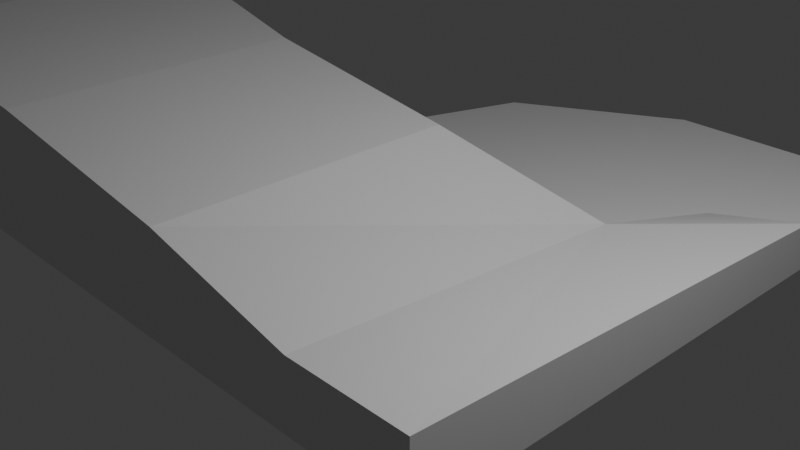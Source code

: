 # Source: maine.blend  (saved by Blender 4.2.66; exported with 4.5.12 LTS)
import bpy
from mathutils import Matrix  # noqa: F401  (used for matrix-valued properties, if any)

bpy.ops.wm.read_factory_settings(use_empty=True)
scene = bpy.context.scene
scene.name = 'Scene'

# ---- collections
col_collection = bpy.data.collections.new('Collection'); scene.collection.children.link(col_collection)

# ---- materials (node trees are filled in below, after node groups)
mat_material = bpy.data.materials.new('Material')
mat_material.alpha_threshold = 0.0
mat_material.use_transparent_shadow = False
mat_material.roughness = 0.5
mat_material.line_color = (0.0, 0.0, 0.0, 1.0)

# ---- material node trees
mat_material.use_nodes = True; mat_material.node_tree.nodes.clear()
_N = mat_material.node_tree.nodes; _L = mat_material.node_tree.links
n0 = _N.new('ShaderNodeOutputMaterial'); n0.name = 'Material Output'; n0.location = (300, 300)
n1 = _N.new('ShaderNodeBsdfPrincipled'); n1.name = 'Principled BSDF'; n1.location = (10, 300)
n1.inputs[3].default_value = 1.45
_L.new(n1.outputs[0], n0.inputs[0])
n0.is_active_output = True

# ---- world
world_world = bpy.data.worlds.new('World'); scene.world = world_world
world_world.use_nodes = True; world_world.node_tree.nodes.clear()
_N = world_world.node_tree.nodes; _L = world_world.node_tree.links
n0 = _N.new('ShaderNodeOutputWorld'); n0.name = 'World Output'; n0.location = (300, 300)
n1 = _N.new('ShaderNodeBackground'); n1.name = 'Background'; n1.location = (10, 300)
n1.inputs[0].default_value = (0.05088, 0.05088, 0.05088, 1.0)
_L.new(n1.outputs[0], n0.inputs[0])
n0.is_active_output = True
world_world.color = (0.05088, 0.05088, 0.05088)
world_world.sun_shadow_jitter_overblur = 0.0

# ---- cameras
cam_camera = bpy.data.cameras.new('Camera')
cam_camera.clip_end = 100.0
cam_camera.ortho_scale = 7.314

# ---- lights
light_light = bpy.data.lights.new('Light', 'POINT')
light_light.energy = 1000.0
light_light.shadow_soft_size = 0.1

# ---- meshes
me_cube = bpy.data.meshes.new('Cube')
me_cube.from_pydata([(1.0, 2.142, -0.4279), (0.1213, 2.731, -1.0), (1.0, -2.26, -0.1523), (1.0, -2.26, -1.0), (-1.0, 1.566, 0.318), (-1.0, 1.566, -1.0), (-1.0, -2.26, 0.318), (-1.0, -2.26, -1.0), (-3.825, 1.566, 0.7178), (-3.825, 1.566, -1.0), (-3.825, -2.26, 0.7178), (-3.825, -2.26, -1.0), (-6.928, 2.142, 1.0), (-6.928, 2.142, -1.0), (-6.928, -2.26, 1.0), (-6.928, -2.26, -1.0), (-8.202, 2.142, 1.0), (-8.202, 2.142, -1.0), (-8.202, -2.26, 1.0), (-8.202, -2.26, -1.0), (-10.79, 1.389, 1.0), (-10.79, 1.389, -1.0), (-10.79, -2.26, 1.0), (-10.79, -2.26, -1.0), (-12.93, 1.389, 1.0), (-12.93, 1.389, -1.0), (-12.93, -2.26, 1.0), (-12.93, -2.26, -1.0), (2.516, 3.763, -0.4279), (2.516, 3.763, -1.0), (2.516, -2.26, -0.1523), (2.516, -2.26, -1.0), (1.0, 6.767, -1.0), (-1.0, 6.767, -1.0), (-3.239, 5.488, -1.0), (2.516, 6.767, -1.0), (2.516, 4.921, -1.0), (1.0, 4.267, -1.0), (-1.0, 3.784, -1.0), (-3.825, 3.784, -1.0), (-4.593, 2.963, -1.0)], [], [(0, 4, 6, 2), (3, 2, 6, 7), (5, 7, 11, 9), (5, 1, 3, 7), (3, 1, 29, 31), (5, 4, 0, 1), (8, 9, 13, 12), (6, 4, 8, 10), (4, 5, 9, 8), (7, 6, 10, 11), (12, 13, 17, 16), (9, 11, 15, 13), (10, 8, 12, 14), (11, 10, 14, 15), (18, 16, 20, 22), (13, 15, 19, 17), (14, 12, 16, 18), (15, 14, 18, 19), (20, 21, 25, 24), (19, 18, 22, 23), (16, 17, 21, 20), (17, 19, 23, 21), (27, 26, 24, 25), (21, 23, 27, 25), (22, 20, 24, 26), (23, 22, 26, 27), (29, 28, 30, 31), (0, 2, 30, 28), (2, 3, 31, 30), (1, 0, 28, 29), (37, 36, 35, 32), (39, 38, 33, 34), (38, 37, 32, 33), (5, 1, 37, 38), (9, 5, 38, 39), (1, 29, 36, 37), (28, 0, 37, 36), (37, 0, 1), (28, 36, 29), (9, 13, 40, 39)])
_uv = me_cube.uv_layers.new(name='UVMap')
_uv.uv.foreach_set('vector', [0.625, 0.5, 0.875, 0.5, 0.875, 0.75, 0.625, 0.75, 0.375, 0.75, 0.625, 0.75, 0.625, 1.0, 0.375, 1.0, 0.125, 0.5, 0.125, 0.75, 0.125, 0.75, 0.125, 0.5, 0.125, 0.5, 0.375, 0.5, 0.375, 0.75, 0.125, 0.75, 0.375, 0.75, 0.375, 0.5, 0.375, 0.5, 0.375, 0.75, 0.375, 0.25, 0.625, 0.25, 0.625, 0.5, 0.375, 0.5, 0.625, 0.25, 0.375, 0.25, 0.375, 0.25, 0.625, 0.25, 0.875, 0.75, 0.875, 0.5, 0.875, 0.5, 0.875, 0.75, 0.625, 0.25, 0.375, 0.25, 0.375, 0.25, 0.625, 0.25, 0.375, 1.0, 0.625, 1.0, 0.625, 1.0, 0.375, 1.0, 0.625, 0.25, 0.375, 0.25, 0.375, 0.25, 0.625, 0.25, 0.125, 0.5, 0.125, 0.75, 0.125, 0.75, 0.125, 0.5, 0.875, 0.75, 0.875, 0.5, 0.875, 0.5, 0.875, 0.75, 0.375, 1.0, 0.625, 1.0, 0.625, 1.0, 0.375, 1.0, 0.875, 0.75, 0.875, 0.5, 0.875, 0.5, 0.875, 0.75, 0.125, 0.5, 0.125, 0.75, 0.125, 0.75, 0.125, 0.5, 0.875, 0.75, 0.875, 0.5, 0.875, 0.5, 0.875, 0.75, 0.375, 1.0, 0.625, 1.0, 0.625, 1.0, 0.375, 1.0, 0.625, 0.25, 0.375, 0.25, 0.375, 0.25, 0.625, 0.25, 0.375, 1.0, 0.625, 1.0, 0.625, 1.0, 0.375, 1.0, 0.625, 0.25, 0.375, 0.25, 0.375, 0.25, 0.625, 0.25, 0.125, 0.5, 0.125, 0.75, 0.125, 0.75, 0.125, 0.5, 0.375, 0.0, 0.625, 0.0, 0.625, 0.25, 0.375, 0.25, 0.125, 0.5, 0.125, 0.75, 0.125, 0.75, 0.125, 0.5, 0.875, 0.75, 0.875, 0.5, 0.875, 0.5, 0.875, 0.75, 0.375, 1.0, 0.625, 1.0, 0.625, 1.0, 0.375, 1.0, 0.375, 0.5, 0.625, 0.5, 0.625, 0.75, 0.375, 0.75, 0.625, 0.5, 0.625, 0.75, 0.625, 0.75, 0.625, 0.5, 0.625, 0.75, 0.375, 0.75, 0.375, 0.75, 0.625, 0.75, 0.375, 0.5, 0.625, 0.5, 0.625, 0.5, 0.375, 0.5, 0.375, 0.5, 0.375, 0.5, 0.375, 0.5, 0.375, 0.5, 0.125, 0.5, 0.125, 0.5, 0.125, 0.5, 0.125, 0.5, 0.125, 0.5, 0.375, 0.5, 0.375, 0.5, 0.125, 0.5, 0.125, 0.5, 0.375, 0.5, 0.375, 0.5, 0.125, 0.5, 0.125, 0.5, 0.125, 0.5, 0.125, 0.5, 0.125, 0.5, 0.375, 0.5, 0.375, 0.5, 0.375, 0.5, 0.375, 0.5, 0.625, 0.5, 0.625, 0.5, 0.375, 0.5, 0.375, 0.5, 0.0, 0.0, 0.0, 0.0, 0.0, 0.0, 0.0, 0.0, 0.0, 0.0, 0.0, 0.0, 0.375, 0.25, 0.375, 0.25, 0.25, 0.375, 0.125, 0.5])
me_cube.materials.append(mat_material)
me_cube.use_mirror_vertex_groups = False
me_cube.update()

# ---- objects
ob_cube = bpy.data.objects.new('Cube', me_cube)
ob_light = bpy.data.objects.new('Light', light_light)
ob_camera = bpy.data.objects.new('Camera', cam_camera)

# ---- transforms, parenting, visibility, modifiers, constraints
ob_cube.location = (0.0, 0.0, 0.0)
ob_cube.lock_rotations_4d = False
ob_cube.empty_display_type = 'ARROWS'
ob_cube.lineart.crease_threshold = 0.0
ob_light.location = (4.076, 1.005, 5.904)
ob_light.rotation_euler = (0.6503, 0.05522, 1.866)
ob_light.lock_rotations_4d = False
ob_light.empty_display_type = 'ARROWS'
ob_light.color = (0.0, 0.0, 0.0, 0.0)
ob_light.lineart.crease_threshold = 0.0
ob_camera.location = (7.359, -6.926, 4.958)
ob_camera.rotation_euler = (1.109, 0.0, 0.8149)
ob_camera.lock_rotations_4d = False
ob_camera.empty_display_type = 'ARROWS'
ob_camera.color = (0.0, 0.0, 0.0, 0.0)
ob_camera.display_type = 'WIRE'
ob_camera.lineart.crease_threshold = 0.0

# ---- collection membership
col_collection.objects.link(ob_cube)
col_collection.objects.link(ob_light)
col_collection.objects.link(ob_camera)

# ---- scene / render settings (as saved in the file)
scene.camera = ob_camera
scene.frame_start = 1; scene.frame_end = 250; scene.frame_set(1)
scene.render.engine = 'BLENDER_EEVEE_NEXT'
bpy.context.view_layer.update()

